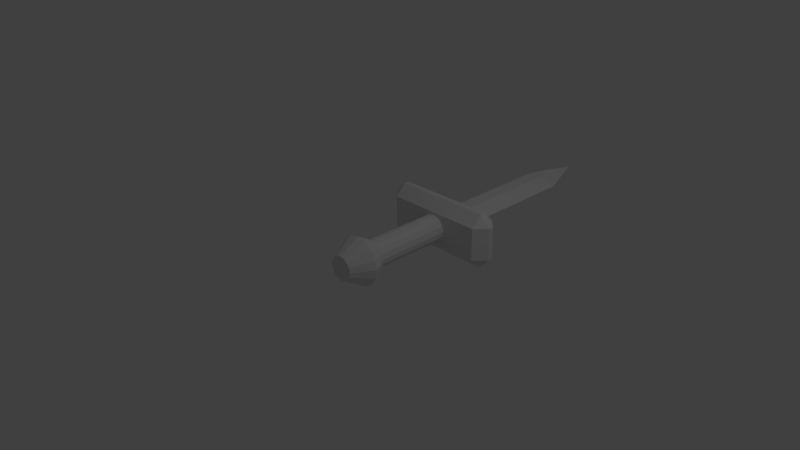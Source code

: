 # Source: sword-dagger.blend  (saved by Blender 2.76.0; exported with 4.5.12 LTS)
import bpy
from mathutils import Matrix  # noqa: F401  (used for matrix-valued properties, if any)

bpy.ops.wm.read_factory_settings(use_empty=True)
scene = bpy.context.scene
scene.name = 'Scene'

# ---- collections
col_collection_1 = bpy.data.collections.new('Collection 1'); scene.collection.children.link(col_collection_1)

# ---- materials (node trees are filled in below, after node groups)
mat_material_001 = bpy.data.materials.new('Material.001')
mat_material_001.alpha_threshold = 0.0
mat_material_001.use_transparent_shadow = False
mat_material_001.roughness = 0.5
mat_material_002 = bpy.data.materials.new('Material.002')
mat_material_002.alpha_threshold = 0.0
mat_material_002.use_transparent_shadow = False
mat_material_002.roughness = 0.5

# ---- material node trees

# ---- world
world_world = bpy.data.worlds.new('World'); scene.world = world_world
world_world.color = (0.05088, 0.05088, 0.05088)
world_world.use_sun_shadow = False
world_world.sun_shadow_jitter_overblur = 0.0
world_world.cycles.sampling_method = 'MANUAL'
world_world.cycles.sample_map_resolution = 256

# ---- cameras
cam_camera = bpy.data.cameras.new('Camera')
cam_camera.clip_end = 100.0
cam_camera.lens = 35.0
cam_camera.sensor_width = 32.0
cam_camera.sensor_height = 18.0
cam_camera.ortho_scale = 7.314
cam_camera.dof.focus_distance = 0.0
cam_camera.dof.aperture_fstop = 128.0

# ---- lights
light_lamp = bpy.data.lights.new('Lamp', 'POINT')
light_lamp.transmission_factor = 0.0
light_lamp.cutoff_distance = 30.0
light_lamp.energy = 100.0
light_lamp.shadow_buffer_clip_start = 1.001
light_lamp.shadow_soft_size = 0.1
light_lamp.shadow_maximum_resolution = 0.006
light_lamp.use_absolute_resolution = True
light_lamp.cycles.use_multiple_importance_sampling = False

# ---- meshes
me_sword_dagger_001 = bpy.data.meshes.new('Sword-Dagger.001')
me_sword_dagger_001.from_pydata([(-1.5, 7.493, -0.02265), (-1.5, 7.493, 0.02265), (-1.5, 17.0, -0.02265), (-1.5, 17.0, 0.02265), (-0.5, 7.493, 0.6), (-0.5, 16.82, 0.6), (0.5, 7.493, 0.6), (0.5, 16.82, 0.6), (0.0, 18.15, 0.6), (1.5, 7.493, 0.02265), (1.5, 17.0, 0.02265), (0.0, 21.0, -0.02265), (0.0, 18.15, -0.6), (-0.5, 16.82, -0.6), (-0.5, 7.493, -0.6), (1.5, 17.0, -0.02265), (0.5, 16.82, -0.6), (0.5, 7.493, -0.6), (1.5, 7.493, -0.02265), (0.0, 21.0, 0.02265), (-1.5, 7.493, -0.02265), (-1.5, 7.493, 0.02265), (-0.5, 7.493, 0.6), (0.5, 7.493, 0.6), (1.5, 7.493, 0.02265), (-0.5, 7.493, -0.6), (0.5, 7.493, -0.6), (1.5, 7.493, -0.02265), (-3.644, 5.5, 1.2), (-2.602e-16, 5.5, 1.0), (3.644, 5.5, 1.2), (-0.3827, 5.5, 0.9239), (-0.7071, 5.5, 0.7071), (-0.9239, 5.5, 0.3827), (-1.0, 5.5, 1.561e-16), (-3.644, 5.5, -1.2), (-0.9239, 5.5, -0.3827), (-0.7071, 5.5, -0.7071), (-0.3827, 5.5, -0.9239), (-1.225e-16, 5.5, -1.0), (3.644, 5.5, -1.2), (0.3827, 5.5, -0.9239), (0.7071, 5.5, -0.7071), (1.0, 5.5, 1.735e-16), (0.9239, 5.5, 0.3827), (0.7071, 5.5, 0.7071), (0.3827, 5.5, 0.9239), (0.9239, 5.5, -0.3827), (-4.444, 6.3, -1.2), (-3.644, 6.3, -2.0), (-3.644, 6.3, 2.0), (-4.444, 6.3, 1.2), (-3.644, 7.493, -1.2), (-3.644, 6.693, -2.0), (-4.444, 6.693, -1.2), (-4.444, 6.693, 1.2), (-3.644, 6.693, 2.0), (-3.644, 7.493, 1.2), (3.644, 6.3, -2.0), (4.444, 6.3, -1.2), (3.644, 6.3, 2.0), (4.444, 6.3, 1.2), (3.644, 6.693, -2.0), (3.644, 7.493, -1.2), (4.444, 6.693, -1.2), (3.644, 6.693, 2.0), (4.444, 6.693, 1.2), (3.644, 7.493, 1.2), (-0.3827, 0.0, 0.9239), (-0.7071, 0.0, 0.7071), (-0.9239, 0.0, 0.3827), (-1.0, 0.0, 1.561e-16), (-0.9239, 0.0, -0.3827), (-0.7071, 0.0, -0.7071), (-0.3827, 0.0, -0.9239), (-1.225e-16, 0.0, -1.0), (0.3827, 0.0, -0.9239), (-0.3376, -2.8, -0.8151), (-0.6239, -2.8, -0.6239), (-0.6755, -1.3, -1.631), (-1.248, -1.3, -1.248), (-0.8151, -2.8, -0.3376), (-1.631, -1.3, -0.6755), (-0.8823, -2.8, -1.623e-15), (-1.765, -1.3, -3.476e-16), (-0.8151, -2.8, 0.3376), (-1.631, -1.3, 0.6755), (-0.6239, -2.8, 0.6239), (-1.248, -1.3, 1.248), (-0.3376, -2.8, 0.8151), (-0.6755, -1.3, 1.631), (-1.596e-15, -2.8, 0.8823), (-1.551e-15, -1.3, 1.765), (0.3376, -2.8, 0.8151), (0.6755, -1.3, 1.631), (0.6239, -2.8, 0.6239), (1.248, -1.3, 1.248), (0.8151, -2.8, 0.3376), (1.631, -1.3, 0.6755), (0.8823, -2.8, 7.008e-16), (1.765, -1.3, 7.522e-16), (0.8151, -2.8, -0.3376), (1.631, -1.3, -0.6755), (0.6239, -2.8, -0.6239), (1.248, -1.3, -1.248), (0.3376, -2.8, -0.8151), (0.6755, -1.3, -1.631), (1.117e-15, -2.8, -0.8823), (7.64e-16, -1.3, -1.765), (-2.602e-16, 0.0, 1.0), (0.3827, 0.0, 0.9239), (0.7071, 0.0, 0.7071), (0.9239, 0.0, 0.3827), (1.0, 0.0, 1.735e-16), (0.9239, 0.0, -0.3827), (0.7071, 0.0, -0.7071)], [], [(0, 2, 13, 14), (16, 15, 18, 17), (3, 5, 8, 19), (8, 7, 10, 19), (12, 13, 2, 11), (11, 2, 3, 19), (15, 11, 19, 10), (5, 3, 1, 4), (9, 10, 7, 6), (18, 15, 10, 9), (12, 16, 17, 14, 13), (1, 3, 2, 0), (15, 16, 12, 11), (6, 7, 8, 5, 4), (23, 22, 21, 20, 25, 26, 52, 57, 67, 63, 24), (90, 68, 69, 88), (41, 76, 75, 39), (63, 62, 53, 52), (34, 71, 70, 33), (58, 40, 35, 49), (65, 67, 57, 56), (44, 112, 113, 43), (35, 40, 39, 38, 37, 36), (45, 111, 112, 44), (99, 100, 98, 97), (64, 59, 58, 62), (77, 79, 108, 107), (48, 49, 35), (28, 50, 51), (47, 114, 115, 42), (52, 53, 54), (55, 56, 57), (32, 69, 68, 31), (62, 58, 49, 53), (58, 59, 40), (60, 30, 61), (33, 70, 69, 32), (62, 63, 64), (65, 66, 67), (37, 73, 72, 36), (61, 66, 65, 60), (46, 110, 111, 45), (52, 26, 27, 24, 63), (36, 72, 71, 34), (54, 48, 51, 55), (31, 68, 109, 29), (56, 50, 60, 65), (39, 75, 74, 38), (30, 60, 50, 28), (42, 115, 76, 41), (43, 113, 114, 47), (28, 51, 48, 35), (66, 61, 59, 64), (87, 88, 86, 85), (105, 106, 104, 103), (35, 36, 34, 33, 32, 31, 29, 46, 45, 44, 43, 47, 42, 41, 39, 40, 30, 28), (92, 109, 68, 90), (95, 96, 94, 93), (81, 82, 80, 78), (83, 84, 82, 81), (85, 86, 84, 83), (93, 91, 89, 87, 85, 83, 81, 78, 77, 107, 105, 103, 101, 99, 97, 95), (89, 90, 88, 87), (107, 108, 106, 105), (93, 94, 92, 91), (78, 80, 79, 77), (96, 111, 110, 94), (91, 92, 90, 89), (101, 102, 100, 99), (55, 57, 52, 54), (53, 49, 48, 54), (61, 30, 40, 59), (29, 109, 110, 46), (103, 104, 102, 101), (94, 110, 109, 92), (86, 70, 71, 84), (79, 74, 75, 108), (80, 73, 74, 79), (98, 112, 111, 96), (108, 75, 76, 106), (102, 114, 113, 100), (104, 115, 114, 102), (106, 76, 115, 104), (84, 71, 72, 82), (88, 69, 70, 86), (82, 72, 73, 80), (100, 113, 112, 98), (97, 98, 96, 95), (38, 74, 73, 37), (50, 56, 55, 51), (67, 66, 64, 63)])
me_sword_dagger_001.polygons.foreach_set('material_index', [0, 0, 0, 0, 0, 0, 0, 0, 0, 0, 0, 0, 0, 0, 1, 1, 1, 1, 1, 1, 1, 1, 1, 1, 1, 1, 1, 1, 1, 1, 1, 1, 1, 1, 1, 1, 1, 1, 1, 1, 1, 1, 1, 1, 1, 1, 1, 1, 1, 1, 1, 1, 1, 1, 1, 1, 1, 1, 1, 1, 1, 1, 1, 1, 1, 1, 1, 1, 1, 1, 1, 1, 1, 1, 1, 1, 1, 1, 1, 1, 1, 1, 1, 1, 1, 1, 1, 1, 1, 1, 1])
me_sword_dagger_001.materials.append(mat_material_001)
me_sword_dagger_001.materials.append(mat_material_002)
me_sword_dagger_001.use_remesh_preserve_volume = False
me_sword_dagger_001.use_remesh_preserve_attributes = False
me_sword_dagger_001.use_mirror_vertex_groups = False
me_sword_dagger_001.update()

# ---- objects
ob_sword_dagger_001 = bpy.data.objects.new('Sword-Dagger.001', me_sword_dagger_001)
ob_lamp = bpy.data.objects.new('Lamp', light_lamp)
ob_camera = bpy.data.objects.new('Camera', cam_camera)

# ---- transforms, parenting, visibility, modifiers, constraints
ob_sword_dagger_001.location = (0.0, 0.0, 0.0)
ob_sword_dagger_001.scale = (0.1961, 0.1961, 0.1961)
ob_sword_dagger_001.lineart.crease_threshold = 0.0
ob_lamp.location = (4.076, 1.005, 5.904)
ob_lamp.rotation_euler = (0.6503, 0.05522, 1.866)
ob_lamp.lock_rotations_4d = False
ob_lamp.empty_display_type = 'ARROWS'
ob_lamp.color = (0.0, 0.0, 0.0, 0.0)
ob_lamp.lineart.crease_threshold = 0.0
ob_camera.location = (7.481, -6.508, 5.344)
ob_camera.rotation_euler = (1.109, 0.01082, 0.8149)
ob_camera.lock_rotations_4d = False
ob_camera.empty_display_type = 'ARROWS'
ob_camera.color = (0.0, 0.0, 0.0, 0.0)
ob_camera.display_type = 'WIRE'
ob_camera.lineart.crease_threshold = 0.0

# ---- collection membership
col_collection_1.objects.link(ob_sword_dagger_001)
col_collection_1.objects.link(ob_lamp)
col_collection_1.objects.link(ob_camera)

# ---- scene / render settings (as saved in the file)
scene.camera = ob_camera
scene.frame_start = 1; scene.frame_end = 250; scene.frame_set(1)
scene.render.engine = 'BLENDER_EEVEE_NEXT'
scene.render.resolution_percentage = 50
scene.render.dither_intensity = 0.0
scene.cycles.use_denoising = False
scene.cycles.samples = 10
scene.cycles.sampling_pattern = 'TABULATED_SOBOL'
scene.cycles.light_sampling_threshold = 0.0
scene.cycles.use_adaptive_sampling = False
scene.cycles.use_light_tree = False
scene.cycles.blur_glossy = 0.0
scene.cycles.pixel_filter_type = 'GAUSSIAN'
scene.cycles.sample_clamp_indirect = 0.0
scene.view_settings.view_transform = 'Standard'
bpy.context.view_layer.update()
